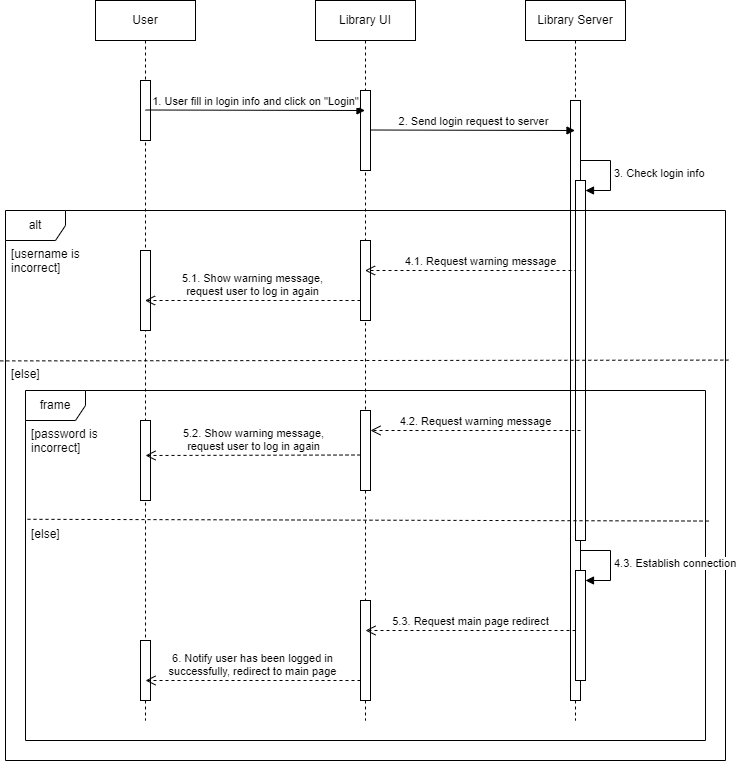

The diagram above was exported from draw.io. Its source (the exported page's mxGraphModel, read from the mxfile embedded in the PNG):
<mxGraphModel dx="1050" dy="1585" grid="1" gridSize="10" guides="1" tooltips="1" connect="1" arrows="1" fold="1" page="1" pageScale="1" pageWidth="850" pageHeight="1100" math="0" shadow="0">
  <root>
    <mxCell id="0" />
    <mxCell id="1" parent="0" />
    <mxCell id="nWnmeqihhH5bE1NY85il-1" value="User" style="shape=umlLifeline;perimeter=lifelinePerimeter;whiteSpace=wrap;html=1;container=1;dropTarget=0;collapsible=0;recursiveResize=0;outlineConnect=0;portConstraint=eastwest;newEdgeStyle={&quot;edgeStyle&quot;:&quot;elbowEdgeStyle&quot;,&quot;elbow&quot;:&quot;vertical&quot;,&quot;curved&quot;:0,&quot;rounded&quot;:0};" parent="1" vertex="1">
      <mxGeometry x="130" y="-1040" width="100" height="720" as="geometry" />
    </mxCell>
    <mxCell id="nWnmeqihhH5bE1NY85il-2" value="" style="html=1;points=[];perimeter=orthogonalPerimeter;outlineConnect=0;targetShapes=umlLifeline;portConstraint=eastwest;newEdgeStyle={&quot;edgeStyle&quot;:&quot;elbowEdgeStyle&quot;,&quot;elbow&quot;:&quot;vertical&quot;,&quot;curved&quot;:0,&quot;rounded&quot;:0};" parent="nWnmeqihhH5bE1NY85il-1" vertex="1">
      <mxGeometry x="45" y="80" width="10" height="60" as="geometry" />
    </mxCell>
    <mxCell id="nWnmeqihhH5bE1NY85il-4" value="Library UI" style="shape=umlLifeline;perimeter=lifelinePerimeter;whiteSpace=wrap;html=1;container=1;dropTarget=0;collapsible=0;recursiveResize=0;outlineConnect=0;portConstraint=eastwest;newEdgeStyle={&quot;edgeStyle&quot;:&quot;elbowEdgeStyle&quot;,&quot;elbow&quot;:&quot;vertical&quot;,&quot;curved&quot;:0,&quot;rounded&quot;:0};" parent="1" vertex="1">
      <mxGeometry x="350" y="-1040" width="100" height="720" as="geometry" />
    </mxCell>
    <mxCell id="nWnmeqihhH5bE1NY85il-5" value="Library Server" style="shape=umlLifeline;perimeter=lifelinePerimeter;whiteSpace=wrap;html=1;container=1;dropTarget=0;collapsible=0;recursiveResize=0;outlineConnect=0;portConstraint=eastwest;newEdgeStyle={&quot;edgeStyle&quot;:&quot;elbowEdgeStyle&quot;,&quot;elbow&quot;:&quot;vertical&quot;,&quot;curved&quot;:0,&quot;rounded&quot;:0};" parent="1" vertex="1">
      <mxGeometry x="560" y="-1040" width="100" height="720" as="geometry" />
    </mxCell>
    <mxCell id="nWnmeqihhH5bE1NY85il-34" value="" style="html=1;points=[];perimeter=orthogonalPerimeter;outlineConnect=0;targetShapes=umlLifeline;portConstraint=eastwest;newEdgeStyle={&quot;edgeStyle&quot;:&quot;elbowEdgeStyle&quot;,&quot;elbow&quot;:&quot;vertical&quot;,&quot;curved&quot;:0,&quot;rounded&quot;:0};" parent="nWnmeqihhH5bE1NY85il-5" vertex="1">
      <mxGeometry x="45" y="100" width="10" height="600" as="geometry" />
    </mxCell>
    <mxCell id="nWnmeqihhH5bE1NY85il-35" value="" style="html=1;points=[];perimeter=orthogonalPerimeter;outlineConnect=0;targetShapes=umlLifeline;portConstraint=eastwest;newEdgeStyle={&quot;edgeStyle&quot;:&quot;elbowEdgeStyle&quot;,&quot;elbow&quot;:&quot;vertical&quot;,&quot;curved&quot;:0,&quot;rounded&quot;:0};" parent="nWnmeqihhH5bE1NY85il-5" vertex="1">
      <mxGeometry x="50" y="180" width="10" height="360" as="geometry" />
    </mxCell>
    <mxCell id="nWnmeqihhH5bE1NY85il-36" value="3. Check login info" style="html=1;align=left;spacingLeft=2;endArrow=block;rounded=0;edgeStyle=orthogonalEdgeStyle;curved=0;rounded=0;" parent="nWnmeqihhH5bE1NY85il-5" target="nWnmeqihhH5bE1NY85il-35" edge="1">
      <mxGeometry relative="1" as="geometry">
        <mxPoint x="55" y="160" as="sourcePoint" />
        <Array as="points">
          <mxPoint x="85" y="190" />
        </Array>
      </mxGeometry>
    </mxCell>
    <mxCell id="nWnmeqihhH5bE1NY85il-9" value="" style="html=1;points=[];perimeter=orthogonalPerimeter;outlineConnect=0;targetShapes=umlLifeline;portConstraint=eastwest;newEdgeStyle={&quot;edgeStyle&quot;:&quot;elbowEdgeStyle&quot;,&quot;elbow&quot;:&quot;vertical&quot;,&quot;curved&quot;:0,&quot;rounded&quot;:0};" parent="1" vertex="1">
      <mxGeometry x="395" y="-950" width="10" height="80" as="geometry" />
    </mxCell>
    <mxCell id="nWnmeqihhH5bE1NY85il-11" value="1. User fill in login info and click on &quot;Login&quot;" style="html=1;verticalAlign=bottom;endArrow=block;edgeStyle=elbowEdgeStyle;elbow=vertical;curved=0;rounded=0;" parent="1" target="nWnmeqihhH5bE1NY85il-4" edge="1">
      <mxGeometry width="80" relative="1" as="geometry">
        <mxPoint x="180" y="-930.5" as="sourcePoint" />
        <mxPoint x="260" y="-930.5" as="targetPoint" />
      </mxGeometry>
    </mxCell>
    <mxCell id="nWnmeqihhH5bE1NY85il-12" value="2. Send login request to server" style="html=1;verticalAlign=bottom;endArrow=block;edgeStyle=elbowEdgeStyle;elbow=vertical;curved=0;rounded=0;" parent="1" target="nWnmeqihhH5bE1NY85il-5" edge="1">
      <mxGeometry width="80" relative="1" as="geometry">
        <mxPoint x="405" y="-910.5" as="sourcePoint" />
        <mxPoint x="485" y="-910.5" as="targetPoint" />
      </mxGeometry>
    </mxCell>
    <mxCell id="nWnmeqihhH5bE1NY85il-37" value="alt" style="shape=umlFrame;whiteSpace=wrap;html=1;pointerEvents=0;" parent="1" vertex="1">
      <mxGeometry x="40" y="-830" width="720" height="550" as="geometry" />
    </mxCell>
    <mxCell id="FgGKwm7b9KTA3wuX6icU-1" value="[username is incorrect]" style="text;strokeColor=none;fillColor=none;align=left;verticalAlign=top;spacingLeft=4;spacingRight=4;overflow=hidden;rotatable=0;points=[[0,0.5],[1,0.5]];portConstraint=eastwest;whiteSpace=wrap;html=1;" parent="1" vertex="1">
      <mxGeometry x="40" y="-800" width="100" height="40" as="geometry" />
    </mxCell>
    <mxCell id="FgGKwm7b9KTA3wuX6icU-2" value="" style="html=1;points=[];perimeter=orthogonalPerimeter;outlineConnect=0;targetShapes=umlLifeline;portConstraint=eastwest;newEdgeStyle={&quot;edgeStyle&quot;:&quot;elbowEdgeStyle&quot;,&quot;elbow&quot;:&quot;vertical&quot;,&quot;curved&quot;:0,&quot;rounded&quot;:0};" parent="1" vertex="1">
      <mxGeometry x="395" y="-800" width="10" height="80" as="geometry" />
    </mxCell>
    <mxCell id="FgGKwm7b9KTA3wuX6icU-3" value="4.1. Request warning message" style="html=1;verticalAlign=bottom;endArrow=open;dashed=1;endSize=8;edgeStyle=elbowEdgeStyle;elbow=vertical;curved=0;rounded=0;" parent="1" target="nWnmeqihhH5bE1NY85il-4" edge="1">
      <mxGeometry relative="1" as="geometry">
        <mxPoint x="610" y="-790" as="sourcePoint" />
        <mxPoint x="530" y="-790" as="targetPoint" />
        <Array as="points">
          <mxPoint x="470" y="-770" />
        </Array>
      </mxGeometry>
    </mxCell>
    <mxCell id="FgGKwm7b9KTA3wuX6icU-4" value="" style="html=1;points=[];perimeter=orthogonalPerimeter;outlineConnect=0;targetShapes=umlLifeline;portConstraint=eastwest;newEdgeStyle={&quot;edgeStyle&quot;:&quot;elbowEdgeStyle&quot;,&quot;elbow&quot;:&quot;vertical&quot;,&quot;curved&quot;:0,&quot;rounded&quot;:0};" parent="1" vertex="1">
      <mxGeometry x="175" y="-790" width="10" height="80" as="geometry" />
    </mxCell>
    <mxCell id="FgGKwm7b9KTA3wuX6icU-7" value="5.1. Show warning message,&lt;br&gt;request user to log in again" style="html=1;verticalAlign=bottom;endArrow=open;dashed=1;endSize=8;edgeStyle=elbowEdgeStyle;elbow=vertical;curved=0;rounded=0;" parent="1" target="nWnmeqihhH5bE1NY85il-1" edge="1">
      <mxGeometry relative="1" as="geometry">
        <mxPoint x="395" y="-740" as="sourcePoint" />
        <mxPoint x="315" y="-740" as="targetPoint" />
      </mxGeometry>
    </mxCell>
    <mxCell id="FgGKwm7b9KTA3wuX6icU-8" value="" style="endArrow=none;dashed=1;html=1;rounded=0;exitX=-0.052;exitY=0.01;exitDx=0;exitDy=0;exitPerimeter=0;entryX=1.004;entryY=0.272;entryDx=0;entryDy=0;entryPerimeter=0;" parent="1" source="FgGKwm7b9KTA3wuX6icU-9" target="nWnmeqihhH5bE1NY85il-37" edge="1">
      <mxGeometry width="50" height="50" relative="1" as="geometry">
        <mxPoint x="400" y="-630" as="sourcePoint" />
        <mxPoint x="450" y="-680" as="targetPoint" />
      </mxGeometry>
    </mxCell>
    <mxCell id="FgGKwm7b9KTA3wuX6icU-9" value="[else]" style="text;strokeColor=none;fillColor=none;align=left;verticalAlign=top;spacingLeft=4;spacingRight=4;overflow=hidden;rotatable=0;points=[[0,0.5],[1,0.5]];portConstraint=eastwest;whiteSpace=wrap;html=1;" parent="1" vertex="1">
      <mxGeometry x="40" y="-680" width="100" height="40" as="geometry" />
    </mxCell>
    <mxCell id="FgGKwm7b9KTA3wuX6icU-10" value="frame" style="shape=umlFrame;whiteSpace=wrap;html=1;pointerEvents=0;" parent="1" vertex="1">
      <mxGeometry x="60" y="-650" width="680" height="350" as="geometry" />
    </mxCell>
    <mxCell id="FgGKwm7b9KTA3wuX6icU-11" value="[else]" style="text;strokeColor=none;fillColor=none;align=left;verticalAlign=top;spacingLeft=4;spacingRight=4;overflow=hidden;rotatable=0;points=[[0,0.5],[1,0.5]];portConstraint=eastwest;whiteSpace=wrap;html=1;" parent="1" vertex="1">
      <mxGeometry x="60" y="-520" width="100" height="40" as="geometry" />
    </mxCell>
    <mxCell id="FgGKwm7b9KTA3wuX6icU-12" value="" style="html=1;points=[];perimeter=orthogonalPerimeter;outlineConnect=0;targetShapes=umlLifeline;portConstraint=eastwest;newEdgeStyle={&quot;edgeStyle&quot;:&quot;elbowEdgeStyle&quot;,&quot;elbow&quot;:&quot;vertical&quot;,&quot;curved&quot;:0,&quot;rounded&quot;:0};" parent="1" vertex="1">
      <mxGeometry x="395" y="-630" width="10" height="80" as="geometry" />
    </mxCell>
    <mxCell id="FgGKwm7b9KTA3wuX6icU-13" value="4.2. Request warning message" style="html=1;verticalAlign=bottom;endArrow=open;dashed=1;endSize=8;edgeStyle=elbowEdgeStyle;elbow=vertical;curved=0;rounded=0;" parent="1" edge="1">
      <mxGeometry relative="1" as="geometry">
        <mxPoint x="615" y="-610" as="sourcePoint" />
        <mxPoint x="405" y="-610" as="targetPoint" />
        <Array as="points">
          <mxPoint x="475" y="-610" />
        </Array>
      </mxGeometry>
    </mxCell>
    <mxCell id="FgGKwm7b9KTA3wuX6icU-14" value="" style="html=1;points=[];perimeter=orthogonalPerimeter;outlineConnect=0;targetShapes=umlLifeline;portConstraint=eastwest;newEdgeStyle={&quot;edgeStyle&quot;:&quot;elbowEdgeStyle&quot;,&quot;elbow&quot;:&quot;vertical&quot;,&quot;curved&quot;:0,&quot;rounded&quot;:0};" parent="1" vertex="1">
      <mxGeometry x="175" y="-620" width="10" height="80" as="geometry" />
    </mxCell>
    <mxCell id="FgGKwm7b9KTA3wuX6icU-15" value="5.2. Show warning message,&lt;br&gt;request user to log in again" style="html=1;verticalAlign=bottom;endArrow=open;dashed=1;endSize=8;edgeStyle=elbowEdgeStyle;elbow=vertical;curved=0;rounded=0;" parent="1" edge="1">
      <mxGeometry relative="1" as="geometry">
        <mxPoint x="395" y="-585.5" as="sourcePoint" />
        <mxPoint x="180" y="-585.5" as="targetPoint" />
      </mxGeometry>
    </mxCell>
    <mxCell id="FgGKwm7b9KTA3wuX6icU-16" value="" style="endArrow=none;dashed=1;html=1;rounded=0;exitX=0.02;exitY=-0.03;exitDx=0;exitDy=0;exitPerimeter=0;entryX=1.005;entryY=0.373;entryDx=0;entryDy=0;entryPerimeter=0;" parent="1" source="FgGKwm7b9KTA3wuX6icU-11" target="FgGKwm7b9KTA3wuX6icU-10" edge="1">
      <mxGeometry width="50" height="50" relative="1" as="geometry">
        <mxPoint x="400" y="-530" as="sourcePoint" />
        <mxPoint x="450" y="-580" as="targetPoint" />
      </mxGeometry>
    </mxCell>
    <mxCell id="FgGKwm7b9KTA3wuX6icU-17" value="[password is incorrect]" style="text;strokeColor=none;fillColor=none;align=left;verticalAlign=top;spacingLeft=4;spacingRight=4;overflow=hidden;rotatable=0;points=[[0,0.5],[1,0.5]];portConstraint=eastwest;whiteSpace=wrap;html=1;" parent="1" vertex="1">
      <mxGeometry x="60" y="-620" width="100" height="40" as="geometry" />
    </mxCell>
    <mxCell id="FgGKwm7b9KTA3wuX6icU-18" value="" style="html=1;points=[];perimeter=orthogonalPerimeter;outlineConnect=0;targetShapes=umlLifeline;portConstraint=eastwest;newEdgeStyle={&quot;edgeStyle&quot;:&quot;elbowEdgeStyle&quot;,&quot;elbow&quot;:&quot;vertical&quot;,&quot;curved&quot;:0,&quot;rounded&quot;:0};" parent="1" vertex="1">
      <mxGeometry x="610" y="-470" width="10" height="110" as="geometry" />
    </mxCell>
    <mxCell id="FgGKwm7b9KTA3wuX6icU-19" value="4.3. Establish connection" style="html=1;align=left;spacingLeft=2;endArrow=block;rounded=0;edgeStyle=orthogonalEdgeStyle;curved=0;rounded=0;" parent="1" target="FgGKwm7b9KTA3wuX6icU-18" edge="1">
      <mxGeometry relative="1" as="geometry">
        <mxPoint x="615" y="-490" as="sourcePoint" />
        <Array as="points">
          <mxPoint x="645" y="-460" />
        </Array>
      </mxGeometry>
    </mxCell>
    <mxCell id="FgGKwm7b9KTA3wuX6icU-20" value="" style="html=1;points=[];perimeter=orthogonalPerimeter;outlineConnect=0;targetShapes=umlLifeline;portConstraint=eastwest;newEdgeStyle={&quot;edgeStyle&quot;:&quot;elbowEdgeStyle&quot;,&quot;elbow&quot;:&quot;vertical&quot;,&quot;curved&quot;:0,&quot;rounded&quot;:0};" parent="1" vertex="1">
      <mxGeometry x="395" y="-440" width="10" height="100" as="geometry" />
    </mxCell>
    <mxCell id="FgGKwm7b9KTA3wuX6icU-21" value="5.3. Request main page redirect" style="html=1;verticalAlign=bottom;endArrow=open;dashed=1;endSize=8;edgeStyle=elbowEdgeStyle;elbow=vertical;curved=0;rounded=0;" parent="1" edge="1">
      <mxGeometry relative="1" as="geometry">
        <mxPoint x="610" y="-410" as="sourcePoint" />
        <mxPoint x="400" y="-410" as="targetPoint" />
        <Array as="points">
          <mxPoint x="470" y="-410" />
        </Array>
      </mxGeometry>
    </mxCell>
    <mxCell id="FgGKwm7b9KTA3wuX6icU-22" value="" style="html=1;points=[];perimeter=orthogonalPerimeter;outlineConnect=0;targetShapes=umlLifeline;portConstraint=eastwest;newEdgeStyle={&quot;edgeStyle&quot;:&quot;elbowEdgeStyle&quot;,&quot;elbow&quot;:&quot;vertical&quot;,&quot;curved&quot;:0,&quot;rounded&quot;:0};" parent="1" vertex="1">
      <mxGeometry x="175" y="-400" width="10" height="60" as="geometry" />
    </mxCell>
    <mxCell id="FgGKwm7b9KTA3wuX6icU-23" value="6. Notify user has been logged in&lt;br&gt;successfully, redirect to main page" style="html=1;verticalAlign=bottom;endArrow=open;dashed=1;endSize=8;edgeStyle=elbowEdgeStyle;elbow=vertical;curved=0;rounded=0;" parent="1" edge="1">
      <mxGeometry relative="1" as="geometry">
        <mxPoint x="395" y="-360" as="sourcePoint" />
        <mxPoint x="180" y="-360" as="targetPoint" />
      </mxGeometry>
    </mxCell>
  </root>
</mxGraphModel>